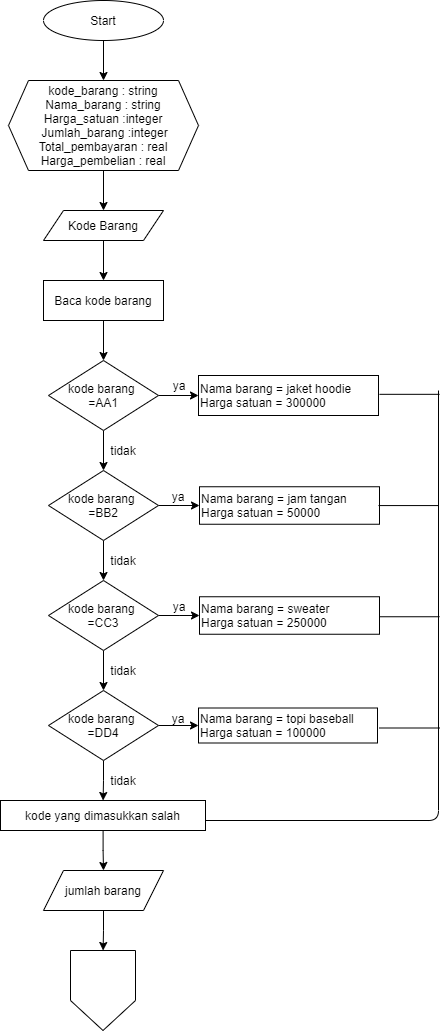

The diagram above was exported from draw.io. Its source (the exported page's mxGraphModel, read from the mxfile embedded in the PNG):
<mxGraphModel dx="1018" dy="1182" grid="1" gridSize="10" guides="1" tooltips="1" connect="1" arrows="1" fold="1" page="1" pageScale="1" pageWidth="850" pageHeight="1100" math="0" shadow="0">
  <root>
    <mxCell id="0" />
    <mxCell id="1" parent="0" />
    <mxCell id="sU2Uzy5oKvfYcDTkvUCn-3" value="" style="edgeStyle=orthogonalEdgeStyle;rounded=0;orthogonalLoop=1;jettySize=auto;html=1;" edge="1" parent="1" source="sU2Uzy5oKvfYcDTkvUCn-1" target="sU2Uzy5oKvfYcDTkvUCn-2">
      <mxGeometry relative="1" as="geometry" />
    </mxCell>
    <mxCell id="sU2Uzy5oKvfYcDTkvUCn-1" value="Start" style="ellipse;whiteSpace=wrap;html=1;" vertex="1" parent="1">
      <mxGeometry x="365" y="40" width="120" height="40" as="geometry" />
    </mxCell>
    <mxCell id="sU2Uzy5oKvfYcDTkvUCn-5" value="" style="edgeStyle=orthogonalEdgeStyle;rounded=0;orthogonalLoop=1;jettySize=auto;html=1;" edge="1" parent="1" source="sU2Uzy5oKvfYcDTkvUCn-2" target="sU2Uzy5oKvfYcDTkvUCn-4">
      <mxGeometry relative="1" as="geometry" />
    </mxCell>
    <mxCell id="sU2Uzy5oKvfYcDTkvUCn-2" value="kode_barang : string&lt;br&gt;Nama_barang : string&lt;br&gt;Harga_satuan :integer&lt;br&gt;&amp;nbsp;Jumlah_barang :integer&lt;br&gt;Total_pembayaran : real&lt;br&gt;Harga_pembelian : real" style="shape=hexagon;perimeter=hexagonPerimeter2;whiteSpace=wrap;html=1;fixedSize=1;" vertex="1" parent="1">
      <mxGeometry x="330" y="120" width="190" height="90" as="geometry" />
    </mxCell>
    <mxCell id="sU2Uzy5oKvfYcDTkvUCn-7" value="" style="edgeStyle=orthogonalEdgeStyle;rounded=0;orthogonalLoop=1;jettySize=auto;html=1;" edge="1" parent="1" source="sU2Uzy5oKvfYcDTkvUCn-4" target="sU2Uzy5oKvfYcDTkvUCn-6">
      <mxGeometry relative="1" as="geometry" />
    </mxCell>
    <mxCell id="sU2Uzy5oKvfYcDTkvUCn-4" value="Kode Barang" style="shape=parallelogram;perimeter=parallelogramPerimeter;whiteSpace=wrap;html=1;fixedSize=1;" vertex="1" parent="1">
      <mxGeometry x="365" y="250" width="120" height="30" as="geometry" />
    </mxCell>
    <mxCell id="sU2Uzy5oKvfYcDTkvUCn-9" value="" style="edgeStyle=orthogonalEdgeStyle;rounded=0;orthogonalLoop=1;jettySize=auto;html=1;" edge="1" parent="1" source="sU2Uzy5oKvfYcDTkvUCn-6" target="sU2Uzy5oKvfYcDTkvUCn-8">
      <mxGeometry relative="1" as="geometry" />
    </mxCell>
    <mxCell id="sU2Uzy5oKvfYcDTkvUCn-6" value="Baca kode barang" style="whiteSpace=wrap;html=1;" vertex="1" parent="1">
      <mxGeometry x="365" y="320" width="120" height="40" as="geometry" />
    </mxCell>
    <mxCell id="sU2Uzy5oKvfYcDTkvUCn-11" value="" style="edgeStyle=orthogonalEdgeStyle;rounded=0;orthogonalLoop=1;jettySize=auto;html=1;" edge="1" parent="1" source="sU2Uzy5oKvfYcDTkvUCn-8" target="sU2Uzy5oKvfYcDTkvUCn-10">
      <mxGeometry relative="1" as="geometry" />
    </mxCell>
    <mxCell id="sU2Uzy5oKvfYcDTkvUCn-14" value="" style="edgeStyle=orthogonalEdgeStyle;rounded=0;orthogonalLoop=1;jettySize=auto;html=1;" edge="1" parent="1" source="sU2Uzy5oKvfYcDTkvUCn-8" target="sU2Uzy5oKvfYcDTkvUCn-13">
      <mxGeometry relative="1" as="geometry" />
    </mxCell>
    <mxCell id="sU2Uzy5oKvfYcDTkvUCn-8" value="kode barang&amp;nbsp;&lt;br&gt;=AA1" style="rhombus;whiteSpace=wrap;html=1;" vertex="1" parent="1">
      <mxGeometry x="370" y="400" width="110" height="70" as="geometry" />
    </mxCell>
    <mxCell id="sU2Uzy5oKvfYcDTkvUCn-10" value="Nama barang = jaket hoodie&lt;br&gt;Harga satuan = 300000" style="whiteSpace=wrap;html=1;align=left;" vertex="1" parent="1">
      <mxGeometry x="520" y="415" width="180" height="40" as="geometry" />
    </mxCell>
    <mxCell id="sU2Uzy5oKvfYcDTkvUCn-12" value="ya" style="text;html=1;strokeColor=none;fillColor=none;align=center;verticalAlign=middle;whiteSpace=wrap;rounded=0;" vertex="1" parent="1">
      <mxGeometry x="481" y="415" width="40" height="20" as="geometry" />
    </mxCell>
    <mxCell id="sU2Uzy5oKvfYcDTkvUCn-18" value="" style="edgeStyle=orthogonalEdgeStyle;rounded=0;orthogonalLoop=1;jettySize=auto;html=1;" edge="1" parent="1" source="sU2Uzy5oKvfYcDTkvUCn-13" target="sU2Uzy5oKvfYcDTkvUCn-17">
      <mxGeometry relative="1" as="geometry" />
    </mxCell>
    <mxCell id="sU2Uzy5oKvfYcDTkvUCn-20" value="" style="edgeStyle=orthogonalEdgeStyle;rounded=0;orthogonalLoop=1;jettySize=auto;html=1;" edge="1" parent="1" source="sU2Uzy5oKvfYcDTkvUCn-13" target="sU2Uzy5oKvfYcDTkvUCn-19">
      <mxGeometry relative="1" as="geometry" />
    </mxCell>
    <mxCell id="sU2Uzy5oKvfYcDTkvUCn-13" value="kode barang&amp;nbsp;&lt;br&gt;=BB2" style="rhombus;whiteSpace=wrap;html=1;" vertex="1" parent="1">
      <mxGeometry x="370" y="510" width="110" height="70" as="geometry" />
    </mxCell>
    <mxCell id="sU2Uzy5oKvfYcDTkvUCn-17" value="Nama barang = jam tangan&lt;br&gt;Harga satuan = 50000" style="whiteSpace=wrap;html=1;align=left;" vertex="1" parent="1">
      <mxGeometry x="521" y="526.25" width="180" height="37.5" as="geometry" />
    </mxCell>
    <mxCell id="sU2Uzy5oKvfYcDTkvUCn-22" value="" style="edgeStyle=orthogonalEdgeStyle;rounded=0;orthogonalLoop=1;jettySize=auto;html=1;" edge="1" parent="1" source="sU2Uzy5oKvfYcDTkvUCn-19" target="sU2Uzy5oKvfYcDTkvUCn-21">
      <mxGeometry relative="1" as="geometry" />
    </mxCell>
    <mxCell id="sU2Uzy5oKvfYcDTkvUCn-24" value="" style="edgeStyle=orthogonalEdgeStyle;rounded=0;orthogonalLoop=1;jettySize=auto;html=1;" edge="1" parent="1" source="sU2Uzy5oKvfYcDTkvUCn-19" target="sU2Uzy5oKvfYcDTkvUCn-23">
      <mxGeometry relative="1" as="geometry" />
    </mxCell>
    <mxCell id="sU2Uzy5oKvfYcDTkvUCn-19" value="kode barang&amp;nbsp;&lt;br&gt;=CC3" style="rhombus;whiteSpace=wrap;html=1;" vertex="1" parent="1">
      <mxGeometry x="370" y="620" width="110" height="70" as="geometry" />
    </mxCell>
    <mxCell id="sU2Uzy5oKvfYcDTkvUCn-21" value="Nama barang = sweater&lt;br&gt;Harga satuan = 250000" style="whiteSpace=wrap;html=1;align=left;" vertex="1" parent="1">
      <mxGeometry x="521" y="636.25" width="180" height="37.5" as="geometry" />
    </mxCell>
    <mxCell id="sU2Uzy5oKvfYcDTkvUCn-26" value="" style="edgeStyle=orthogonalEdgeStyle;rounded=0;orthogonalLoop=1;jettySize=auto;html=1;" edge="1" parent="1" source="sU2Uzy5oKvfYcDTkvUCn-23" target="sU2Uzy5oKvfYcDTkvUCn-25">
      <mxGeometry relative="1" as="geometry" />
    </mxCell>
    <mxCell id="sU2Uzy5oKvfYcDTkvUCn-31" value="" style="edgeStyle=orthogonalEdgeStyle;rounded=0;orthogonalLoop=1;jettySize=auto;html=1;" edge="1" parent="1" source="sU2Uzy5oKvfYcDTkvUCn-23" target="sU2Uzy5oKvfYcDTkvUCn-30">
      <mxGeometry relative="1" as="geometry" />
    </mxCell>
    <mxCell id="sU2Uzy5oKvfYcDTkvUCn-23" value="kode barang&amp;nbsp;&lt;br&gt;=DD4" style="rhombus;whiteSpace=wrap;html=1;" vertex="1" parent="1">
      <mxGeometry x="370" y="730" width="110" height="70" as="geometry" />
    </mxCell>
    <mxCell id="sU2Uzy5oKvfYcDTkvUCn-25" value="&lt;div&gt;&lt;span&gt;Nama barang = topi baseball&lt;/span&gt;&lt;/div&gt;&lt;div&gt;&lt;span&gt;Harga satuan = 100000&lt;/span&gt;&lt;/div&gt;" style="whiteSpace=wrap;html=1;align=left;" vertex="1" parent="1">
      <mxGeometry x="520" y="747.5" width="179" height="35" as="geometry" />
    </mxCell>
    <mxCell id="sU2Uzy5oKvfYcDTkvUCn-27" value="ya" style="text;html=1;strokeColor=none;fillColor=none;align=center;verticalAlign=middle;whiteSpace=wrap;rounded=0;" vertex="1" parent="1">
      <mxGeometry x="480" y="747.5" width="40" height="20" as="geometry" />
    </mxCell>
    <mxCell id="sU2Uzy5oKvfYcDTkvUCn-28" value="ya" style="text;html=1;strokeColor=none;fillColor=none;align=center;verticalAlign=middle;whiteSpace=wrap;rounded=0;" vertex="1" parent="1">
      <mxGeometry x="481" y="636.25" width="40" height="20" as="geometry" />
    </mxCell>
    <mxCell id="sU2Uzy5oKvfYcDTkvUCn-29" value="ya" style="text;html=1;strokeColor=none;fillColor=none;align=center;verticalAlign=middle;whiteSpace=wrap;rounded=0;" vertex="1" parent="1">
      <mxGeometry x="480" y="526.25" width="40" height="20" as="geometry" />
    </mxCell>
    <mxCell id="sU2Uzy5oKvfYcDTkvUCn-48" value="" style="edgeStyle=orthogonalEdgeStyle;rounded=0;orthogonalLoop=1;jettySize=auto;html=1;" edge="1" parent="1" source="sU2Uzy5oKvfYcDTkvUCn-30" target="sU2Uzy5oKvfYcDTkvUCn-47">
      <mxGeometry relative="1" as="geometry" />
    </mxCell>
    <mxCell id="sU2Uzy5oKvfYcDTkvUCn-30" value="kode yang dimasukkan salah" style="whiteSpace=wrap;html=1;" vertex="1" parent="1">
      <mxGeometry x="322" y="840" width="205" height="30" as="geometry" />
    </mxCell>
    <mxCell id="sU2Uzy5oKvfYcDTkvUCn-32" value="tidak" style="text;html=1;strokeColor=none;fillColor=none;align=center;verticalAlign=middle;whiteSpace=wrap;rounded=0;" vertex="1" parent="1">
      <mxGeometry x="425" y="480" width="40" height="20" as="geometry" />
    </mxCell>
    <mxCell id="sU2Uzy5oKvfYcDTkvUCn-33" value="tidak" style="text;html=1;strokeColor=none;fillColor=none;align=center;verticalAlign=middle;whiteSpace=wrap;rounded=0;" vertex="1" parent="1">
      <mxGeometry x="425" y="810" width="40" height="20" as="geometry" />
    </mxCell>
    <mxCell id="sU2Uzy5oKvfYcDTkvUCn-34" value="tidak" style="text;html=1;strokeColor=none;fillColor=none;align=center;verticalAlign=middle;whiteSpace=wrap;rounded=0;" vertex="1" parent="1">
      <mxGeometry x="425" y="700" width="40" height="20" as="geometry" />
    </mxCell>
    <mxCell id="sU2Uzy5oKvfYcDTkvUCn-35" value="tidak" style="text;html=1;strokeColor=none;fillColor=none;align=center;verticalAlign=middle;whiteSpace=wrap;rounded=0;" vertex="1" parent="1">
      <mxGeometry x="425" y="590" width="40" height="20" as="geometry" />
    </mxCell>
    <mxCell id="sU2Uzy5oKvfYcDTkvUCn-42" value="" style="endArrow=none;html=1;" edge="1" parent="1">
      <mxGeometry width="50" height="50" relative="1" as="geometry">
        <mxPoint x="700" y="545.07" as="sourcePoint" />
        <mxPoint x="760" y="545.07" as="targetPoint" />
      </mxGeometry>
    </mxCell>
    <mxCell id="sU2Uzy5oKvfYcDTkvUCn-43" value="" style="endArrow=none;html=1;" edge="1" parent="1">
      <mxGeometry width="50" height="50" relative="1" as="geometry">
        <mxPoint x="701" y="656.2500000000002" as="sourcePoint" />
        <mxPoint x="761" y="656.2500000000002" as="targetPoint" />
      </mxGeometry>
    </mxCell>
    <mxCell id="sU2Uzy5oKvfYcDTkvUCn-44" value="" style="endArrow=none;html=1;" edge="1" parent="1">
      <mxGeometry width="50" height="50" relative="1" as="geometry">
        <mxPoint x="701" y="767.5000000000002" as="sourcePoint" />
        <mxPoint x="761" y="767.5000000000002" as="targetPoint" />
      </mxGeometry>
    </mxCell>
    <mxCell id="sU2Uzy5oKvfYcDTkvUCn-45" value="" style="endArrow=none;html=1;" edge="1" parent="1">
      <mxGeometry width="50" height="50" relative="1" as="geometry">
        <mxPoint x="527" y="860" as="sourcePoint" />
        <mxPoint x="760" y="430" as="targetPoint" />
        <Array as="points">
          <mxPoint x="760" y="860" />
        </Array>
      </mxGeometry>
    </mxCell>
    <mxCell id="sU2Uzy5oKvfYcDTkvUCn-46" value="" style="endArrow=none;html=1;" edge="1" parent="1">
      <mxGeometry width="50" height="50" relative="1" as="geometry">
        <mxPoint x="701" y="433.8200000000002" as="sourcePoint" />
        <mxPoint x="761" y="433.8200000000002" as="targetPoint" />
      </mxGeometry>
    </mxCell>
    <mxCell id="sU2Uzy5oKvfYcDTkvUCn-52" value="" style="edgeStyle=orthogonalEdgeStyle;rounded=0;orthogonalLoop=1;jettySize=auto;html=1;" edge="1" parent="1" source="sU2Uzy5oKvfYcDTkvUCn-47" target="sU2Uzy5oKvfYcDTkvUCn-51">
      <mxGeometry relative="1" as="geometry" />
    </mxCell>
    <mxCell id="sU2Uzy5oKvfYcDTkvUCn-47" value="jumlah barang" style="shape=parallelogram;perimeter=parallelogramPerimeter;whiteSpace=wrap;html=1;fixedSize=1;" vertex="1" parent="1">
      <mxGeometry x="365" y="910" width="120" height="40" as="geometry" />
    </mxCell>
    <mxCell id="sU2Uzy5oKvfYcDTkvUCn-51" value="" style="shape=offPageConnector;whiteSpace=wrap;html=1;" vertex="1" parent="1">
      <mxGeometry x="392" y="990" width="65" height="80" as="geometry" />
    </mxCell>
  </root>
</mxGraphModel>